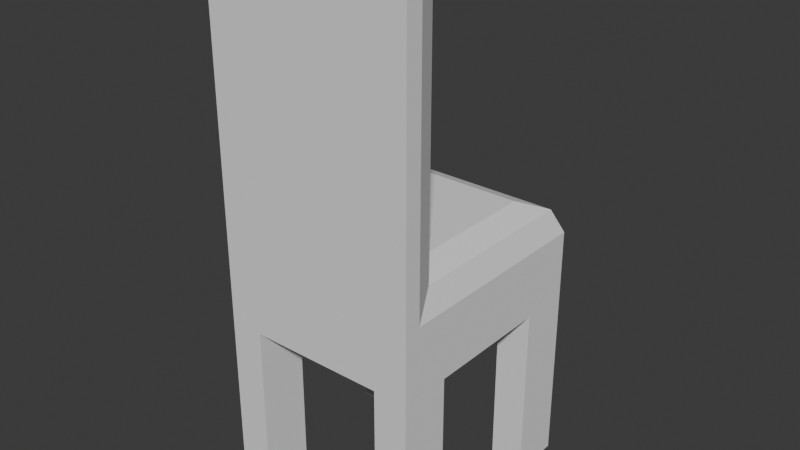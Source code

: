 # Source: Chair.blend  (saved by Blender 4.4.32; exported with 4.5.12 LTS)
import bpy
from mathutils import Matrix  # noqa: F401  (used for matrix-valued properties, if any)

bpy.ops.wm.read_factory_settings(use_empty=True)
scene = bpy.context.scene
scene.name = 'Scene'

# ---- collections
col_collection = bpy.data.collections.new('Collection'); scene.collection.children.link(col_collection)

# ---- world
world_world = bpy.data.worlds.new('World'); scene.world = world_world
world_world.use_nodes = True; world_world.node_tree.nodes.clear()
_N = world_world.node_tree.nodes; _L = world_world.node_tree.links
n0 = _N.new('ShaderNodeOutputWorld'); n0.name = 'World Output'; n0.location = (300, 300)
n1 = _N.new('ShaderNodeBackground'); n1.name = 'Background'; n1.location = (10, 300)
n1.inputs[0].default_value = (0.05088, 0.05088, 0.05088, 1.0)
_L.new(n1.outputs[0], n0.inputs[0])
n0.is_active_output = True
world_world.color = (0.05088, 0.05088, 0.05088)
world_world.sun_shadow_jitter_overblur = 0.0

# ---- meshes
me_cube_001 = bpy.data.meshes.new('Cube.001')
me_cube_001.from_pydata([(-1.0, 1.258, -1.0), (-1.0, 0.2585, -1.0), (-1.0, -1.0, 0.0), (0.0, 1.258, -1.0), (0.0, -1.0, -1.0), (0.0, -1.0, 0.0), (-0.6667, 1.258, -1.0), (-1.0, -1.0, -1.0), (-0.6667, -1.0, -1.0), (-0.6667, 0.2585, -1.0), (-0.6667, -1.0, 0.0), (-1.0, 0.7585, -1.0), (-1.0, -1.0, 2.47), (0.0, 0.7585, -1.0), (-0.6667, 0.7585, -1.0), (-0.6667, -1.0, 2.47), (0.0, -1.0, 2.47), (-1.0, -0.5, -1.0), (0.0, 0.7585, 0.0), (0.0, -0.5, 0.0), (0.0, -0.5, -1.0), (-0.6667, -0.5, -1.0), (0.0, 0.2585, 0.0), (-0.6667, 1.258, -2.758), (-1.0, 1.258, -2.758), (-1.0, -1.0, -2.758), (-0.6667, -1.0, -2.758), (-1.0, -0.5, -2.758), (-0.6667, -0.5, -2.758), (-1.0, 0.7585, -2.758), (-0.6667, 0.7585, -2.758), (-1.0, 1.258, -0.5), (0.0, -1.0, -0.5), (0.0, 1.258, -0.5), (-1.0, 0.2585, -0.5), (-0.6667, 1.258, -0.5), (-0.6667, -1.0, -0.5), (-1.0, 0.7585, -0.5), (-1.0, -0.5, -0.5), (-1.0, -1.0, -0.5), (0.0, 0.7585, -0.5765), (0.0, 0.2585, -0.5765), (-0.6667, 0.2585, -0.5765), (-0.6667, 0.7585, -0.5765), (0.0, -0.5, -0.5765), (-0.6667, -0.5, -0.5765), (-0.6659, 0.9243, 0.0), (-1.0, 1.258, -0.3341), (-0.9021, 1.161, -0.09787), (0.0, 1.258, -0.3341), (0.0, 0.9243, 0.0), (0.0, 1.161, -0.09787), (-0.6659, 0.2585, 0.0), (-1.0, 0.2585, -0.3341), (-0.9021, 0.2585, -0.09787), (0.0, -0.5, 2.136), (0.0, -0.8341, 2.47), (0.0, -0.5979, 2.372), (-1.0, -0.8341, 2.47), (-0.6659, -0.5, 2.136), (-0.9021, -0.5979, 2.372), (-0.6667, 1.258, -0.3341), (-0.6667, 0.9243, 0.0), (-0.6667, 1.161, -0.09787), (-1.0, 0.7585, -0.3341), (-0.6659, 0.7585, 0.0), (-0.9021, 0.7585, -0.09787), (-1.0, -0.8341, -0.3341), (-0.6659, -0.5, 0.0), (-0.9021, -0.5979, -0.09787)], [], [(21, 20, 4, 8), (22, 52, 68, 19), (35, 61, 49, 33), (19, 68, 59, 55), (37, 64, 47, 31), (32, 5, 10, 36), (36, 10, 2, 39), (11, 14, 9, 1), (6, 14, 30, 23), (56, 58, 12, 15, 16), (39, 2, 67, 38), (2, 10, 15, 12), (38, 67, 53, 34), (17, 21, 28, 27), (18, 65, 52, 22), (6, 3, 13, 14), (10, 5, 16, 15), (34, 53, 64, 37), (67, 2, 12, 58), (1, 9, 21, 17), (31, 47, 61, 35), (9, 14, 43, 42), (27, 28, 26, 25), (24, 23, 30, 29), (21, 8, 26, 28), (0, 6, 23, 24), (14, 11, 29, 30), (11, 0, 24, 29), (7, 17, 27, 25), (8, 7, 25, 26), (7, 39, 38, 17), (1, 34, 37, 11), (8, 36, 39, 7), (4, 32, 36, 8), (0, 31, 35, 6), (17, 38, 34, 1), (11, 37, 31, 0), (6, 35, 33, 3), (43, 40, 41, 42), (42, 41, 44, 45), (21, 9, 42, 45), (20, 21, 45, 44), (14, 13, 40, 43), (62, 50, 51, 63), (63, 51, 49, 61), (65, 46, 48, 66), (66, 48, 47, 64), (68, 52, 54, 69), (69, 54, 53, 67), (52, 65, 66, 54), (54, 66, 64, 53), (67, 58, 60, 69), (69, 60, 59, 68), (58, 56, 57, 60), (60, 57, 55, 59), (46, 62, 63, 48), (48, 63, 61, 47), (62, 46, 65, 18, 50)])
_uv = me_cube_001.uv_layers.new(name='UVMap')
_uv.uv.foreach_set('vector', [0.1667, 0.6875, 0.25, 0.6875, 0.25, 0.75, 0.1667, 0.75, 0.5, 0.625, 0.5, 0.2921, 0.5, 0.2922, 0.5, 0.75, 0.4375, 0.2917, 0.4582, 0.2917, 0.4582, 0.375, 0.4375, 0.375, 0.5, 0.75, 0.5, 0.2922, 0.5, 0.2922, 0.5, 0.75, 0.4375, 0.1875, 0.4582, 0.1875, 0.4582, 0.25, 0.4375, 0.25, 0.4375, 0.875, 0.5, 0.875, 0.5, 0.9583, 0.4375, 0.9583, 0.4375, 0.9583, 0.5, 0.9583, 0.5, 1.0, 0.4375, 1.0, 0.125, 0.5625, 0.1667, 0.5625, 0.1667, 0.625, 0.125, 0.625, 0.1667, 0.5, 0.1667, 0.5625, 0.1667, 0.5625, 0.1667, 0.5, 0.5, 0.8335, 0.5, 0.02073, 0.5, 0.0, 0.5, 0.9583, 0.5, 0.875, 0.4375, 0.0, 0.5, 0.0, 0.4582, 0.02073, 0.4375, 0.0625, 0.5, 1.0, 0.5, 0.9583, 0.5, 0.9583, 0.5, 1.0, 0.4375, 0.0625, 0.4582, 0.03497, 0.4582, 0.125, 0.4375, 0.125, 0.125, 0.6875, 0.1667, 0.6875, 0.1667, 0.6875, 0.125, 0.6875, 0.5, 0.5, 0.5, 0.2919, 0.5, 0.2921, 0.5, 0.625, 0.1667, 0.5, 0.25, 0.5, 0.25, 0.5625, 0.1667, 0.5625, 0.5, 0.9583, 0.5, 0.875, 0.5, 0.875, 0.5, 0.9583, 0.4375, 0.125, 0.4582, 0.125, 0.4582, 0.1875, 0.4375, 0.1875, 0.5, 0.02073, 0.5, 0.0, 0.5, 0.0, 0.5, 0.02073, 0.125, 0.625, 0.1667, 0.625, 0.1667, 0.6875, 0.125, 0.6875, 0.4375, 0.25, 0.4582, 0.25, 0.4582, 0.2917, 0.4375, 0.2917, 0.1667, 0.625, 0.1667, 0.5625, 0.1667, 0.5625, 0.1667, 0.625, 0.125, 0.6875, 0.1667, 0.6875, 0.1667, 0.75, 0.125, 0.75, 0.125, 0.5, 0.1667, 0.5, 0.1667, 0.5625, 0.125, 0.5625, 0.1667, 0.6875, 0.1667, 0.75, 0.1667, 0.75, 0.1667, 0.6875, 0.375, 0.25, 0.375, 0.2917, 0.375, 0.2917, 0.375, 0.25, 0.1667, 0.5625, 0.125, 0.5625, 0.125, 0.5625, 0.1667, 0.5625, 0.125, 0.5625, 0.125, 0.5, 0.125, 0.5, 0.125, 0.5625, 0.125, 0.75, 0.125, 0.6875, 0.125, 0.6875, 0.125, 0.75, 0.375, 0.9583, 0.375, 1.0, 0.375, 1.0, 0.375, 0.9583, 0.375, 0.0, 0.4375, 0.0, 0.4375, 0.0625, 0.375, 0.0625, 0.375, 0.125, 0.4375, 0.125, 0.4375, 0.1875, 0.375, 0.1875, 0.375, 0.9583, 0.4375, 0.9583, 0.4375, 1.0, 0.375, 1.0, 0.375, 0.875, 0.4375, 0.875, 0.4375, 0.9583, 0.375, 0.9583, 0.375, 0.25, 0.4375, 0.25, 0.4375, 0.2917, 0.375, 0.2917, 0.375, 0.0625, 0.4375, 0.0625, 0.4375, 0.125, 0.375, 0.125, 0.375, 0.1875, 0.4375, 0.1875, 0.4375, 0.25, 0.375, 0.25, 0.375, 0.2917, 0.4375, 0.2917, 0.4375, 0.375, 0.375, 0.375, 0.1667, 0.5625, 0.25, 0.5625, 0.25, 0.625, 0.1667, 0.625, 0.1667, 0.625, 0.25, 0.625, 0.25, 0.6875, 0.1667, 0.6875, 0.1667, 0.6875, 0.1667, 0.625, 0.1667, 0.625, 0.1667, 0.6875, 0.25, 0.6875, 0.1667, 0.6875, 0.1667, 0.6875, 0.25, 0.6875, 0.1667, 0.5625, 0.25, 0.5625, 0.25, 0.5625, 0.1667, 0.5625, 0.5, 0.2909, 0.5, 0.4585, 0.5, 0.375, 0.5, 0.2917, 0.5, 0.2917, 0.5, 0.375, 0.4582, 0.375, 0.4582, 0.2917, 0.5, 0.2919, 0.5, 0.2911, 0.5, 0.25, 0.5, 0.1875, 0.5, 0.1875, 0.5, 0.25, 0.4582, 0.25, 0.4582, 0.1875, 0.5, 0.2922, 0.5, 0.2921, 0.5, 0.125, 0.5, 0.0625, 0.5, 0.0625, 0.5, 0.125, 0.4582, 0.125, 0.4582, 0.03497, 0.5, 0.2921, 0.5, 0.2919, 0.5, 0.1875, 0.5, 0.125, 0.5, 0.125, 0.5, 0.1875, 0.4582, 0.1875, 0.4582, 0.125, 0.5, 0.02073, 0.5, 0.02073, 0.5, 0.09614, 0.5, 0.0625, 0.5, 0.0625, 0.5, 0.09614, 0.5, 0.2922, 0.5, 0.2922, 0.5, 0.02073, 0.5, 0.8335, 0.5, 0.75, 0.5, 0.09614, 0.5, 0.09614, 0.5, 0.75, 0.5, 0.75, 0.5, 0.2922, 0.5, 0.2911, 0.5, 0.2909, 0.5, 0.2917, 0.5, 0.25, 0.5, 0.25, 0.5, 0.2917, 0.4582, 0.2917, 0.4582, 0.25, 0.5, 0.2909, 0.5, 0.2911, 0.5, 0.2919, 0.5, 0.5, 0.5, 0.4585])
me_cube_001.update()

# ---- objects
ob_cube = bpy.data.objects.new('Cube', me_cube_001)

# ---- transforms, parenting, visibility, modifiers, constraints
ob_cube.location = (0.0, 0.0, 2.052)
_m = ob_cube.modifiers.new('Mirror', 'MIRROR')
_m.use_mirror_merge = False

# ---- collection membership
col_collection.objects.link(ob_cube)

# ---- scene / render settings (as saved in the file)
scene.frame_start = 1; scene.frame_end = 250; scene.frame_set(1)
scene.render.engine = 'BLENDER_EEVEE_NEXT'
bpy.context.view_layer.update()

# ---- added for rendering (the .blend has no active camera and no usable light): camera, sun
cam_auto = bpy.data.cameras.new('AutoCamera')
cam_auto.lens = 50.0
cam_auto.sensor_width = 36.0
cam_auto.clip_end = 1000.0
ob_auto_camera = bpy.data.objects.new('AutoCamera', cam_auto)
scene.collection.objects.link(ob_auto_camera)
ob_auto_camera.location = (5.5847, -6.57239, 6.37591)
ob_auto_camera.rotation_euler = (1.09748, -7.21219e-08, 0.694738)
scene.camera = ob_auto_camera
light_auto_sun = bpy.data.lights.new('AutoSun', 'SUN')
light_auto_sun.energy = 3.0
light_auto_sun.angle = 0.0523599
ob_auto_sun = bpy.data.objects.new('AutoSun', light_auto_sun)
scene.collection.objects.link(ob_auto_sun)
ob_auto_sun.rotation_euler = (0.872665, 0.174533, 0.523599)
bpy.context.view_layer.update()
